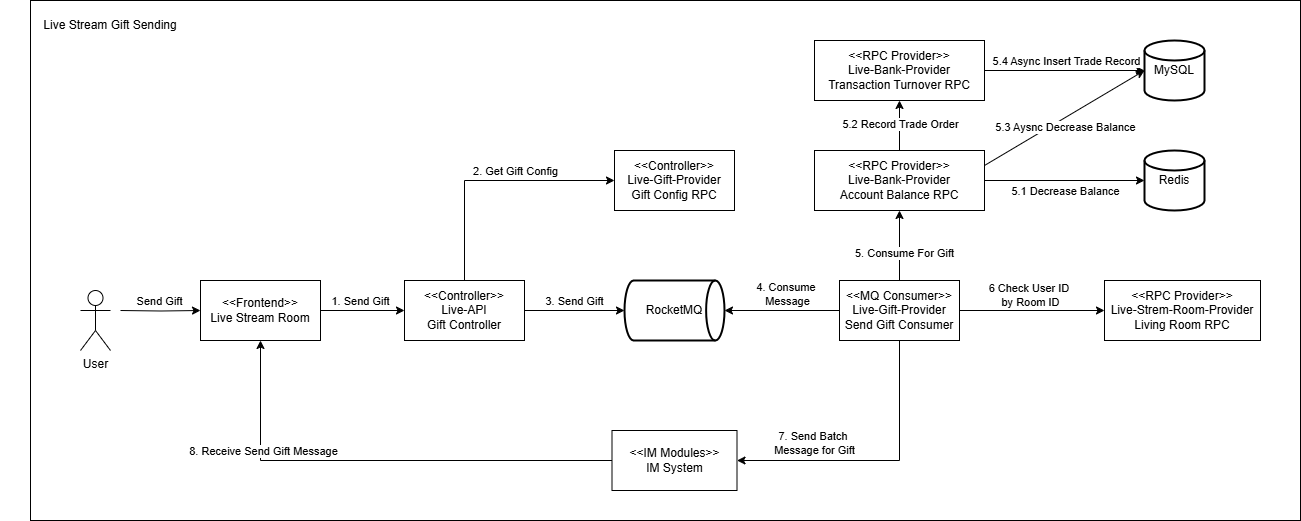

The diagram above was exported from draw.io. Its source (the exported page's mxGraphModel, read from the mxfile embedded in the PNG):
<mxGraphModel dx="1670" dy="1023" grid="1" gridSize="10" guides="1" tooltips="1" connect="1" arrows="1" fold="1" page="1" pageScale="1" pageWidth="827" pageHeight="1169" math="0" shadow="0">
  <root>
    <mxCell id="0" />
    <mxCell id="1" parent="0" />
    <mxCell id="IFCxJw0EE7VAHRDDPcHH-2" value="" style="rounded=0;whiteSpace=wrap;html=1;" parent="1" vertex="1">
      <mxGeometry x="70" y="600" width="1270" height="520" as="geometry" />
    </mxCell>
    <mxCell id="cNfvw8siPgeZrmKbZjdR-3" style="edgeStyle=orthogonalEdgeStyle;rounded=0;orthogonalLoop=1;jettySize=auto;html=1;entryX=0;entryY=0.5;entryDx=0;entryDy=0;" parent="1" target="cNfvw8siPgeZrmKbZjdR-1" edge="1">
      <mxGeometry relative="1" as="geometry">
        <mxPoint x="160" y="910" as="sourcePoint" />
      </mxGeometry>
    </mxCell>
    <mxCell id="cNfvw8siPgeZrmKbZjdR-4" value="Send Gift" style="edgeLabel;html=1;align=center;verticalAlign=middle;resizable=0;points=[];" parent="cNfvw8siPgeZrmKbZjdR-3" connectable="0" vertex="1">
      <mxGeometry x="-0.0472" relative="1" as="geometry">
        <mxPoint y="-10" as="offset" />
      </mxGeometry>
    </mxCell>
    <mxCell id="IFCxJw0EE7VAHRDDPcHH-1" value="User" style="shape=umlActor;verticalLabelPosition=bottom;verticalAlign=top;html=1;outlineConnect=0;" parent="1" vertex="1">
      <mxGeometry x="120" y="890" width="30" height="60" as="geometry" />
    </mxCell>
    <mxCell id="IFCxJw0EE7VAHRDDPcHH-3" value="Live Stream Gift Sending" style="text;html=1;align=center;verticalAlign=middle;whiteSpace=wrap;rounded=0;" parent="1" vertex="1">
      <mxGeometry x="40" y="610" width="220" height="30" as="geometry" />
    </mxCell>
    <mxCell id="cNfvw8siPgeZrmKbZjdR-7" style="edgeStyle=orthogonalEdgeStyle;rounded=0;orthogonalLoop=1;jettySize=auto;html=1;exitX=1;exitY=0.5;exitDx=0;exitDy=0;entryX=0;entryY=0.5;entryDx=0;entryDy=0;" parent="1" source="cNfvw8siPgeZrmKbZjdR-1" target="cNfvw8siPgeZrmKbZjdR-6" edge="1">
      <mxGeometry relative="1" as="geometry" />
    </mxCell>
    <mxCell id="cNfvw8siPgeZrmKbZjdR-8" value="1. Send Gift" style="edgeLabel;html=1;align=center;verticalAlign=middle;resizable=0;points=[];" parent="cNfvw8siPgeZrmKbZjdR-7" connectable="0" vertex="1">
      <mxGeometry x="-0.0654" y="-3" relative="1" as="geometry">
        <mxPoint x="-1" y="-13" as="offset" />
      </mxGeometry>
    </mxCell>
    <mxCell id="cNfvw8siPgeZrmKbZjdR-1" value="&lt;div&gt;&amp;lt;&amp;lt;Frontend&amp;gt;&amp;gt;&lt;/div&gt;Live Stream Room" style="rounded=0;whiteSpace=wrap;html=1;" parent="1" vertex="1">
      <mxGeometry x="240" y="880" width="120" height="60" as="geometry" />
    </mxCell>
    <mxCell id="cNfvw8siPgeZrmKbZjdR-10" style="edgeStyle=orthogonalEdgeStyle;rounded=0;orthogonalLoop=1;jettySize=auto;html=1;entryX=0;entryY=0.5;entryDx=0;entryDy=0;exitX=0.5;exitY=0;exitDx=0;exitDy=0;" parent="1" source="cNfvw8siPgeZrmKbZjdR-6" target="cNfvw8siPgeZrmKbZjdR-9" edge="1">
      <mxGeometry relative="1" as="geometry" />
    </mxCell>
    <mxCell id="cNfvw8siPgeZrmKbZjdR-11" value="2. Get Gift Config" style="edgeLabel;html=1;align=center;verticalAlign=middle;resizable=0;points=[];" parent="cNfvw8siPgeZrmKbZjdR-10" connectable="0" vertex="1">
      <mxGeometry x="0.0944" y="-1" relative="1" as="geometry">
        <mxPoint x="13" y="-11" as="offset" />
      </mxGeometry>
    </mxCell>
    <mxCell id="cNfvw8siPgeZrmKbZjdR-6" value="&lt;div&gt;&amp;lt;&amp;lt;Controller&amp;gt;&amp;gt;&lt;/div&gt;&lt;div&gt;Live-API&lt;/div&gt;&lt;div&gt;Gift Controller&lt;/div&gt;" style="rounded=0;whiteSpace=wrap;html=1;" parent="1" vertex="1">
      <mxGeometry x="444" y="880" width="120" height="60" as="geometry" />
    </mxCell>
    <mxCell id="cNfvw8siPgeZrmKbZjdR-9" value="&lt;div&gt;&amp;lt;&amp;lt;Controller&amp;gt;&amp;gt;&lt;/div&gt;&lt;div&gt;Live-Gift-Provider&lt;/div&gt;&lt;div&gt;Gift Config RPC&lt;/div&gt;" style="rounded=0;whiteSpace=wrap;html=1;" parent="1" vertex="1">
      <mxGeometry x="654" y="750" width="120" height="60" as="geometry" />
    </mxCell>
    <mxCell id="cNfvw8siPgeZrmKbZjdR-12" value="RocketMQ" style="strokeWidth=2;html=1;shape=mxgraph.flowchart.direct_data;whiteSpace=wrap;" parent="1" vertex="1">
      <mxGeometry x="664" y="880" width="100" height="60" as="geometry" />
    </mxCell>
    <mxCell id="cNfvw8siPgeZrmKbZjdR-13" style="edgeStyle=orthogonalEdgeStyle;rounded=0;orthogonalLoop=1;jettySize=auto;html=1;exitX=1;exitY=0.5;exitDx=0;exitDy=0;entryX=0;entryY=0.5;entryDx=0;entryDy=0;entryPerimeter=0;" parent="1" source="cNfvw8siPgeZrmKbZjdR-6" target="cNfvw8siPgeZrmKbZjdR-12" edge="1">
      <mxGeometry relative="1" as="geometry" />
    </mxCell>
    <mxCell id="cNfvw8siPgeZrmKbZjdR-14" value="3. Send Gift" style="edgeLabel;html=1;align=center;verticalAlign=middle;resizable=0;points=[];" parent="cNfvw8siPgeZrmKbZjdR-13" connectable="0" vertex="1">
      <mxGeometry x="-0.224" y="-1" relative="1" as="geometry">
        <mxPoint x="11" y="-11" as="offset" />
      </mxGeometry>
    </mxCell>
    <mxCell id="cNfvw8siPgeZrmKbZjdR-16" style="edgeStyle=orthogonalEdgeStyle;rounded=0;orthogonalLoop=1;jettySize=auto;html=1;" parent="1" source="cNfvw8siPgeZrmKbZjdR-15" target="cNfvw8siPgeZrmKbZjdR-12" edge="1">
      <mxGeometry relative="1" as="geometry" />
    </mxCell>
    <mxCell id="cNfvw8siPgeZrmKbZjdR-17" value="4. Consume&amp;nbsp;&lt;div&gt;Message&lt;/div&gt;" style="edgeLabel;html=1;align=center;verticalAlign=middle;resizable=0;points=[];" parent="cNfvw8siPgeZrmKbZjdR-16" connectable="0" vertex="1">
      <mxGeometry x="0.1309" y="2" relative="1" as="geometry">
        <mxPoint x="12" y="-19" as="offset" />
      </mxGeometry>
    </mxCell>
    <mxCell id="cNfvw8siPgeZrmKbZjdR-19" style="edgeStyle=orthogonalEdgeStyle;rounded=0;orthogonalLoop=1;jettySize=auto;html=1;exitX=0.5;exitY=0;exitDx=0;exitDy=0;entryX=0.5;entryY=1;entryDx=0;entryDy=0;" parent="1" source="cNfvw8siPgeZrmKbZjdR-15" target="cNfvw8siPgeZrmKbZjdR-23" edge="1">
      <mxGeometry relative="1" as="geometry">
        <mxPoint x="939" y="840" as="targetPoint" />
      </mxGeometry>
    </mxCell>
    <mxCell id="cNfvw8siPgeZrmKbZjdR-20" value="5. Consume For Gift" style="edgeLabel;html=1;align=center;verticalAlign=middle;resizable=0;points=[];" parent="cNfvw8siPgeZrmKbZjdR-19" connectable="0" vertex="1">
      <mxGeometry x="-0.1714" y="-4" relative="1" as="geometry">
        <mxPoint as="offset" />
      </mxGeometry>
    </mxCell>
    <mxCell id="cNfvw8siPgeZrmKbZjdR-34" style="edgeStyle=orthogonalEdgeStyle;rounded=0;orthogonalLoop=1;jettySize=auto;html=1;exitX=1;exitY=0.5;exitDx=0;exitDy=0;entryX=0;entryY=0.5;entryDx=0;entryDy=0;" parent="1" source="cNfvw8siPgeZrmKbZjdR-15" target="cNfvw8siPgeZrmKbZjdR-33" edge="1">
      <mxGeometry relative="1" as="geometry" />
    </mxCell>
    <mxCell id="cNfvw8siPgeZrmKbZjdR-35" value="6 Check User ID&amp;nbsp;&lt;div&gt;by Room ID&lt;/div&gt;" style="edgeLabel;html=1;align=center;verticalAlign=middle;resizable=0;points=[];" parent="cNfvw8siPgeZrmKbZjdR-34" connectable="0" vertex="1">
      <mxGeometry x="-0.0391" relative="1" as="geometry">
        <mxPoint y="-16" as="offset" />
      </mxGeometry>
    </mxCell>
    <mxCell id="cNfvw8siPgeZrmKbZjdR-37" style="edgeStyle=orthogonalEdgeStyle;rounded=0;orthogonalLoop=1;jettySize=auto;html=1;entryX=1;entryY=0.5;entryDx=0;entryDy=0;exitX=0.5;exitY=1;exitDx=0;exitDy=0;" parent="1" source="cNfvw8siPgeZrmKbZjdR-15" target="cNfvw8siPgeZrmKbZjdR-36" edge="1">
      <mxGeometry relative="1" as="geometry" />
    </mxCell>
    <mxCell id="cNfvw8siPgeZrmKbZjdR-38" value="7. Send Batch&amp;nbsp;&lt;div&gt;Message for Gift&lt;/div&gt;" style="edgeLabel;html=1;align=center;verticalAlign=middle;resizable=0;points=[];" parent="cNfvw8siPgeZrmKbZjdR-37" connectable="0" vertex="1">
      <mxGeometry x="0.5054" y="3" relative="1" as="geometry">
        <mxPoint x="7" y="-21" as="offset" />
      </mxGeometry>
    </mxCell>
    <mxCell id="cNfvw8siPgeZrmKbZjdR-15" value="&lt;div&gt;&amp;lt;&amp;lt;MQ Consumer&amp;gt;&amp;gt;&lt;/div&gt;&lt;div&gt;&lt;span style=&quot;background-color: initial;&quot;&gt;Live-Gift-Provider&lt;/span&gt;&lt;br&gt;&lt;/div&gt;&lt;div&gt;&lt;span style=&quot;background-color: initial;&quot;&gt;Send Gift Consumer&lt;/span&gt;&lt;/div&gt;" style="rounded=0;whiteSpace=wrap;html=1;" parent="1" vertex="1">
      <mxGeometry x="879" y="880" width="120" height="60" as="geometry" />
    </mxCell>
    <mxCell id="cNfvw8siPgeZrmKbZjdR-21" style="edgeStyle=orthogonalEdgeStyle;rounded=0;orthogonalLoop=1;jettySize=auto;html=1;entryX=0.5;entryY=1;entryDx=0;entryDy=0;" parent="1" source="cNfvw8siPgeZrmKbZjdR-23" target="cNfvw8siPgeZrmKbZjdR-24" edge="1">
      <mxGeometry relative="1" as="geometry" />
    </mxCell>
    <mxCell id="cNfvw8siPgeZrmKbZjdR-22" value="5.2 Record Trade Order" style="edgeLabel;html=1;align=center;verticalAlign=middle;resizable=0;points=[];" parent="cNfvw8siPgeZrmKbZjdR-21" connectable="0" vertex="1">
      <mxGeometry x="0.0354" relative="1" as="geometry">
        <mxPoint as="offset" />
      </mxGeometry>
    </mxCell>
    <mxCell id="cNfvw8siPgeZrmKbZjdR-23" value="&lt;div&gt;&amp;lt;&amp;lt;RPC Provider&amp;gt;&amp;gt;&lt;/div&gt;&lt;div&gt;Live-Bank-Provider&lt;/div&gt;&lt;div&gt;Account Balance RPC&lt;/div&gt;" style="rounded=0;whiteSpace=wrap;html=1;" parent="1" vertex="1">
      <mxGeometry x="854" y="750" width="170" height="60" as="geometry" />
    </mxCell>
    <mxCell id="cNfvw8siPgeZrmKbZjdR-24" value="&lt;div&gt;&amp;lt;&amp;lt;RPC Provider&amp;gt;&amp;gt;&lt;/div&gt;&lt;div&gt;Live-Bank-Provider&lt;/div&gt;&lt;div&gt;Transaction Turnover RPC&lt;br&gt;&lt;/div&gt;" style="rounded=0;whiteSpace=wrap;html=1;" parent="1" vertex="1">
      <mxGeometry x="854" y="640" width="170" height="60" as="geometry" />
    </mxCell>
    <mxCell id="cNfvw8siPgeZrmKbZjdR-25" value="MySQL" style="strokeWidth=2;html=1;shape=mxgraph.flowchart.database;whiteSpace=wrap;" parent="1" vertex="1">
      <mxGeometry x="1184" y="640" width="60" height="60" as="geometry" />
    </mxCell>
    <mxCell id="cNfvw8siPgeZrmKbZjdR-26" style="edgeStyle=orthogonalEdgeStyle;rounded=0;orthogonalLoop=1;jettySize=auto;html=1;exitX=1;exitY=0.5;exitDx=0;exitDy=0;entryX=0;entryY=0.5;entryDx=0;entryDy=0;entryPerimeter=0;" parent="1" source="cNfvw8siPgeZrmKbZjdR-24" target="cNfvw8siPgeZrmKbZjdR-25" edge="1">
      <mxGeometry relative="1" as="geometry" />
    </mxCell>
    <mxCell id="cNfvw8siPgeZrmKbZjdR-27" value="5.4 Async Insert Trade Record" style="edgeLabel;html=1;align=center;verticalAlign=middle;resizable=0;points=[];" parent="cNfvw8siPgeZrmKbZjdR-26" connectable="0" vertex="1">
      <mxGeometry x="-0.2361" y="-5" relative="1" as="geometry">
        <mxPoint x="19" y="-15" as="offset" />
      </mxGeometry>
    </mxCell>
    <mxCell id="cNfvw8siPgeZrmKbZjdR-28" value="Redis" style="strokeWidth=2;html=1;shape=mxgraph.flowchart.database;whiteSpace=wrap;" parent="1" vertex="1">
      <mxGeometry x="1184" y="750" width="60" height="60" as="geometry" />
    </mxCell>
    <mxCell id="cNfvw8siPgeZrmKbZjdR-29" style="edgeStyle=orthogonalEdgeStyle;rounded=0;orthogonalLoop=1;jettySize=auto;html=1;entryX=0;entryY=0.5;entryDx=0;entryDy=0;entryPerimeter=0;" parent="1" source="cNfvw8siPgeZrmKbZjdR-23" target="cNfvw8siPgeZrmKbZjdR-28" edge="1">
      <mxGeometry relative="1" as="geometry" />
    </mxCell>
    <mxCell id="cNfvw8siPgeZrmKbZjdR-30" value="5.1 Decrease Balance" style="edgeLabel;html=1;align=center;verticalAlign=middle;resizable=0;points=[];" parent="cNfvw8siPgeZrmKbZjdR-29" connectable="0" vertex="1">
      <mxGeometry x="-0.3492" y="-3" relative="1" as="geometry">
        <mxPoint x="28" y="7" as="offset" />
      </mxGeometry>
    </mxCell>
    <mxCell id="cNfvw8siPgeZrmKbZjdR-31" style="rounded=0;orthogonalLoop=1;jettySize=auto;html=1;exitX=1;exitY=0.25;exitDx=0;exitDy=0;entryX=0;entryY=0.5;entryDx=0;entryDy=0;entryPerimeter=0;" parent="1" source="cNfvw8siPgeZrmKbZjdR-23" target="cNfvw8siPgeZrmKbZjdR-25" edge="1">
      <mxGeometry relative="1" as="geometry" />
    </mxCell>
    <mxCell id="cNfvw8siPgeZrmKbZjdR-32" value="5.3 Aysnc Decrease Balance" style="edgeLabel;html=1;align=center;verticalAlign=middle;resizable=0;points=[];" parent="cNfvw8siPgeZrmKbZjdR-31" connectable="0" vertex="1">
      <mxGeometry x="-0.2171" y="2" relative="1" as="geometry">
        <mxPoint x="18" as="offset" />
      </mxGeometry>
    </mxCell>
    <mxCell id="cNfvw8siPgeZrmKbZjdR-33" value="&lt;div&gt;&amp;lt;&amp;lt;RPC Provider&amp;gt;&amp;gt;&lt;/div&gt;&lt;div&gt;&lt;span style=&quot;background-color: initial;&quot;&gt;Live-Strem-Room-Provider&lt;/span&gt;&lt;br&gt;&lt;/div&gt;&lt;div&gt;Living Room RPC&lt;/div&gt;" style="rounded=0;whiteSpace=wrap;html=1;" parent="1" vertex="1">
      <mxGeometry x="1144" y="880" width="156" height="60" as="geometry" />
    </mxCell>
    <mxCell id="cNfvw8siPgeZrmKbZjdR-39" style="edgeStyle=orthogonalEdgeStyle;rounded=0;orthogonalLoop=1;jettySize=auto;html=1;exitX=0;exitY=0.5;exitDx=0;exitDy=0;entryX=0.5;entryY=1;entryDx=0;entryDy=0;" parent="1" source="cNfvw8siPgeZrmKbZjdR-36" target="cNfvw8siPgeZrmKbZjdR-1" edge="1">
      <mxGeometry relative="1" as="geometry" />
    </mxCell>
    <mxCell id="cNfvw8siPgeZrmKbZjdR-40" value="8. Receive Send Gift Message" style="edgeLabel;html=1;align=center;verticalAlign=middle;resizable=0;points=[];" parent="cNfvw8siPgeZrmKbZjdR-39" connectable="0" vertex="1">
      <mxGeometry x="0.5362" y="-2" relative="1" as="geometry">
        <mxPoint as="offset" />
      </mxGeometry>
    </mxCell>
    <mxCell id="cNfvw8siPgeZrmKbZjdR-36" value="&lt;div&gt;&amp;lt;&amp;lt;IM Modules&amp;gt;&amp;gt;&lt;/div&gt;&lt;div&gt;IM System&lt;/div&gt;" style="rounded=0;whiteSpace=wrap;html=1;" parent="1" vertex="1">
      <mxGeometry x="651.5" y="1030" width="125" height="60" as="geometry" />
    </mxCell>
  </root>
</mxGraphModel>